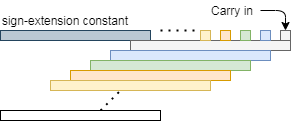

The diagram above was exported from draw.io. Its source (the exported page's mxGraphModel, read from the mxfile embedded in the PNG):
<mxGraphModel dx="622" dy="418" grid="1" gridSize="10" guides="1" tooltips="1" connect="1" arrows="1" fold="1" page="1" pageScale="1" pageWidth="827" pageHeight="1169" math="0" shadow="0">
  <root>
    <mxCell id="0" />
    <mxCell id="1" parent="0" />
    <mxCell id="2" value="" style="rounded=0;whiteSpace=wrap;html=1;fillColor=#bac8d3;strokeColor=#23445d;" vertex="1" parent="1">
      <mxGeometry x="40" y="40" width="150" height="10" as="geometry" />
    </mxCell>
    <mxCell id="3" value="" style="rounded=0;whiteSpace=wrap;html=1;fillColor=#f5f5f5;strokeColor=#666666;fontColor=#333333;" vertex="1" parent="1">
      <mxGeometry x="170" y="50" width="160" height="10" as="geometry" />
    </mxCell>
    <mxCell id="4" value="" style="rounded=0;whiteSpace=wrap;html=1;fillColor=#dae8fc;strokeColor=#6c8ebf;" vertex="1" parent="1">
      <mxGeometry x="150" y="60" width="160" height="10" as="geometry" />
    </mxCell>
    <mxCell id="5" value="" style="rounded=0;whiteSpace=wrap;html=1;fillColor=#d5e8d4;strokeColor=#82b366;" vertex="1" parent="1">
      <mxGeometry x="130" y="70" width="160" height="10" as="geometry" />
    </mxCell>
    <mxCell id="6" value="" style="rounded=0;whiteSpace=wrap;html=1;fillColor=#ffe6cc;strokeColor=#d79b00;" vertex="1" parent="1">
      <mxGeometry x="110" y="80" width="160" height="10" as="geometry" />
    </mxCell>
    <mxCell id="7" value="" style="rounded=0;whiteSpace=wrap;html=1;fillColor=#fff2cc;strokeColor=#d6b656;" vertex="1" parent="1">
      <mxGeometry x="90" y="90" width="160" height="10" as="geometry" />
    </mxCell>
    <mxCell id="8" value="" style="rounded=0;whiteSpace=wrap;html=1;fillColor=#f5f5f5;strokeColor=#666666;fontColor=#333333;" vertex="1" parent="1">
      <mxGeometry x="320" y="40" width="10" height="10" as="geometry" />
    </mxCell>
    <mxCell id="9" value="" style="rounded=0;whiteSpace=wrap;html=1;fillColor=#dae8fc;strokeColor=#6c8ebf;" vertex="1" parent="1">
      <mxGeometry x="300" y="40" width="10" height="10" as="geometry" />
    </mxCell>
    <mxCell id="10" value="" style="rounded=0;whiteSpace=wrap;html=1;fillColor=#d5e8d4;strokeColor=#82b366;" vertex="1" parent="1">
      <mxGeometry x="280" y="40" width="10" height="10" as="geometry" />
    </mxCell>
    <mxCell id="11" value="" style="rounded=0;whiteSpace=wrap;html=1;fillColor=#ffe6cc;strokeColor=#d79b00;" vertex="1" parent="1">
      <mxGeometry x="260" y="40" width="10" height="10" as="geometry" />
    </mxCell>
    <mxCell id="12" value="" style="rounded=0;whiteSpace=wrap;html=1;" vertex="1" parent="1">
      <mxGeometry x="40" y="120" width="160" height="10" as="geometry" />
    </mxCell>
    <mxCell id="13" value="" style="rounded=0;whiteSpace=wrap;html=1;fillColor=#fff2cc;strokeColor=#d6b656;" vertex="1" parent="1">
      <mxGeometry x="240" y="40" width="10" height="10" as="geometry" />
    </mxCell>
    <mxCell id="14" style="edgeStyle=orthogonalEdgeStyle;rounded=1;orthogonalLoop=1;jettySize=auto;html=1;startArrow=none;startFill=0;exitX=1;exitY=0.5;exitDx=0;exitDy=0;entryX=0.5;entryY=0;entryDx=0;entryDy=0;" edge="1" source="15" target="8" parent="1">
      <mxGeometry x="40" y="50" as="geometry">
        <mxPoint x="330" y="65" as="targetPoint" />
        <Array as="points" />
      </mxGeometry>
    </mxCell>
    <mxCell id="15" value="Carry in" style="text;html=1;strokeColor=none;fillColor=none;align=center;verticalAlign=middle;whiteSpace=wrap;rounded=0;" vertex="1" parent="1">
      <mxGeometry x="244" y="10" width="56" height="20" as="geometry" />
    </mxCell>
    <mxCell id="16" value="" style="endArrow=none;dashed=1;html=1;dashPattern=1 3;strokeWidth=2;exitX=0.625;exitY=0;exitDx=0;exitDy=0;exitPerimeter=0;" edge="1" source="12" parent="1">
      <mxGeometry x="40" y="50" width="50" height="50" as="geometry">
        <mxPoint x="150" y="110" as="sourcePoint" />
        <mxPoint x="160" y="100" as="targetPoint" />
      </mxGeometry>
    </mxCell>
    <mxCell id="17" value="" style="endArrow=none;dashed=1;html=1;dashPattern=1 3;strokeWidth=2;" edge="1" parent="1">
      <mxGeometry x="100" y="-20" width="50" height="50" as="geometry">
        <mxPoint x="200" y="40" as="sourcePoint" />
        <mxPoint x="240" y="40" as="targetPoint" />
      </mxGeometry>
    </mxCell>
    <mxCell id="18" value="sign-extension constant" style="text;html=1;strokeColor=none;fillColor=none;align=center;verticalAlign=middle;whiteSpace=wrap;rounded=0;" vertex="1" parent="1">
      <mxGeometry x="40" y="20" width="130" height="20" as="geometry" />
    </mxCell>
  </root>
</mxGraphModel>